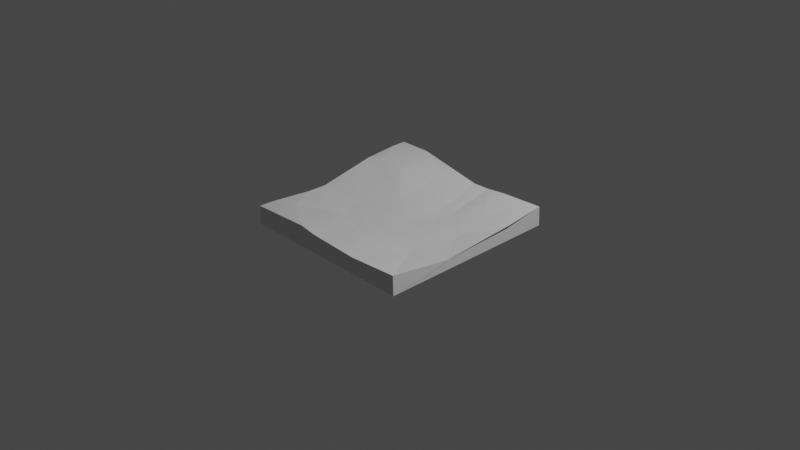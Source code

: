 # Source: worlld6.blend  (saved by Blender 3.6.11; exported with 4.5.12 LTS)
import bpy
from mathutils import Matrix  # noqa: F401  (used for matrix-valued properties, if any)

bpy.ops.wm.read_factory_settings(use_empty=True)
scene = bpy.context.scene
scene.name = 'Scene'

# ---- collections
col_collection = bpy.data.collections.new('Collection'); scene.collection.children.link(col_collection)

# ---- materials (node trees are filled in below, after node groups)
mat_material = bpy.data.materials.new('Material')
mat_material.alpha_threshold = 0.0
mat_material.use_transparent_shadow = False
mat_material.roughness = 0.5
mat_material.line_color = (0.0, 0.0, 0.0, 1.0)

# ---- material node trees
mat_material.use_nodes = True; mat_material.node_tree.nodes.clear()
_N = mat_material.node_tree.nodes; _L = mat_material.node_tree.links
n0 = _N.new('ShaderNodeOutputMaterial'); n0.name = 'Material Output'; n0.location = (300, 300)
n1 = _N.new('ShaderNodeBsdfPrincipled'); n1.name = 'Principled BSDF'; n1.location = (10, 300)
n1.distribution = 'GGX'
n1.subsurface_method = 'RANDOM_WALK_SKIN'
n1.inputs[3].default_value = 1.45
n1.inputs[27].default_value = (0.0, 0.0, 0.0, 1.0)
n1.inputs[28].default_value = 1.0
_L.new(n1.outputs[0], n0.inputs[0])
n0.is_active_output = True

# ---- world
world_world = bpy.data.worlds.new('World'); scene.world = world_world
world_world.use_nodes = True; world_world.node_tree.nodes.clear()
_N = world_world.node_tree.nodes; _L = world_world.node_tree.links
n0 = _N.new('ShaderNodeOutputWorld'); n0.name = 'World Output'; n0.location = (300, 300)
n1 = _N.new('ShaderNodeBackground'); n1.name = 'Background'; n1.location = (10, 300)
n1.inputs[0].default_value = (0.05088, 0.05088, 0.05088, 1.0)
_L.new(n1.outputs[0], n0.inputs[0])
n0.is_active_output = True
world_world.color = (0.05088, 0.05088, 0.05088)
world_world.use_sun_shadow = False
world_world.sun_shadow_jitter_overblur = 0.0

# ---- cameras
cam_camera = bpy.data.cameras.new('Camera')
cam_camera.clip_end = 100.0
cam_camera.ortho_scale = 7.314

# ---- lights
light_light = bpy.data.lights.new('Light', 'POINT')
light_light.transmission_factor = 0.0
light_light.energy = 1000.0
light_light.shadow_soft_size = 0.1
light_light.shadow_maximum_resolution = 0.006
light_light.use_absolute_resolution = True

# ---- meshes
me_cube = bpy.data.meshes.new('Cube')
me_cube.from_pydata([(1.001, 0.9994, -0.521), (0.9928, -1.008, -0.864), (-0.9885, 1.005, 2.641), (-0.9911, 1.007, 0.46), (-1.014, -0.9855, -0.877), (-0.1247, -1.002, 1.202), (-1.014, -0.9831, 1.154), (1.018, 0.5057, 1.152), (0.9818, -1.002, 1.179), (-1.012, -0.7907, 1.113), (-1.011, -0.3432, 0.7878), (-1.001, -0.1399, 0.8501), (-0.97, 0.4655, 2.405), (-0.9724, 0.8262, 2.721), (-0.6445, 1.015, 2.561), (0.1432, 0.9591, 1.39), (0.316, 0.9733, 1.331), (0.5312, 0.9794, 1.502), (0.9959, 0.9933, 1.557), (0.7735, -0.235, 0.02158), (0.9941, -0.3148, 0.3188), (0.7943, -0.8586, 0.8598), (0.8112, 0.8126, 1.368), (0.6819, 0.5443, 0.9153), (0.5133, 0.7302, 1.189), (0.3579, 0.3433, 0.3191), (0.7106, 0.1083, 0.1479), (0.5474, -0.2787, -0.1487), (0.2938, 0.2326, 0.1016), (0.6294, -0.06783, -0.04238), (0.6011, -0.4415, -0.06071), (0.4619, -1.03, 1.117), (0.07573, -0.06298, -0.1606), (0.5016, -0.5659, 0.1412), (0.03847, -0.297, -0.09187), (0.1958, 0.531, 0.666), (-0.1499, -0.455, 0.1466), (0.1144, 0.06505, -0.09963), (-0.3431, -0.9798, 1.336), (-0.2725, 0.8728, 1.926), (-0.197, 0.565, 1.32), (-0.2387, -0.185, -0.09981), (-0.4356, -0.3039, 0.05231), (-0.8061, -0.7033, 0.9961), (-0.232, 0.2237, 0.5951), (-0.5408, 0.8857, 2.455), (-0.5627, 0.5434, 2.14), (-0.5385, -0.2219, 0.08695), (-0.5458, -0.06361, 0.2339), (-0.8554, 0.5921, 2.543)], [], [(21, 31, 8), (9, 6, 38), (26, 20, 7), (20, 30, 8), (23, 26, 7), (29, 19, 26), (19, 30, 20), (17, 22, 18), (30, 33, 21), (24, 23, 22), (25, 26, 23), (16, 24, 17), (28, 26, 25), (34, 30, 27), (16, 15, 25), (25, 35, 28), (36, 33, 30), (41, 34, 32), (41, 36, 34), (38, 5, 36), (44, 48, 37), (37, 48, 41), (14, 45, 39), (39, 46, 40), (48, 47, 41), (47, 42, 41), (45, 49, 46), (12, 48, 44), (14, 13, 45), (49, 12, 46), (48, 11, 47), (2, 13, 14), (10, 43, 47), (10, 9, 43), (6, 4, 1, 8, 31, 5, 38), (4, 3, 0, 1), (12, 13, 2, 3, 4, 6, 9, 10, 11), (7, 20, 8, 1, 0, 18), (18, 0, 3, 2, 14, 15, 16, 17), (29, 26, 28, 37), (43, 9, 38), (18, 22, 7), (26, 19, 20), (8, 30, 21), (22, 23, 7), (29, 27, 19), (19, 27, 30), (21, 33, 31), (17, 24, 22), (24, 25, 23), (16, 25, 24), (27, 29, 37, 32), (31, 33, 36, 5), (32, 34, 27), (25, 15, 35), (28, 35, 37), (34, 36, 30), (32, 37, 41), (15, 14, 39), (15, 39, 35), (35, 40, 44), (35, 44, 37), (35, 39, 40), (41, 42, 36), (42, 38, 36), (39, 45, 46), (40, 46, 44), (42, 43, 38), (46, 12, 44), (47, 43, 42), (45, 13, 49), (11, 10, 47), (48, 12, 11), (49, 13, 12)])
_uv = me_cube.uv_layers.new(name='UVMap')
_uv.uv.foreach_set('vector', [0.6439, 0.7262, 0.6863, 0.7496, 0.625, 0.7509, 0.874, 0.7291, 0.8744, 0.75, 0.7963, 0.7499, 0.6671, 0.6046, 0.626, 0.6606, 0.6259, 0.557, 0.626, 0.6606, 0.6747, 0.6705, 0.6252, 0.7507, 0.6613, 0.5538, 0.6671, 0.6046, 0.6259, 0.557, 0.6724, 0.6263, 0.6537, 0.6489, 0.6671, 0.6046, 0.6537, 0.6489, 0.6747, 0.6705, 0.626, 0.6606, 0.6857, 0.5005, 0.6519, 0.5199, 0.6251, 0.5001, 0.6747, 0.6705, 0.6796, 0.6886, 0.6439, 0.7262, 0.6919, 0.5282, 0.6613, 0.5538, 0.6519, 0.5199, 0.6922, 0.575, 0.6671, 0.6046, 0.6613, 0.5538, 0.7152, 0.4998, 0.6919, 0.5282, 0.6857, 0.5005, 0.7176, 0.5928, 0.6671, 0.6046, 0.6922, 0.575, 0.7434, 0.6615, 0.6747, 0.6705, 0.6811, 0.6512, 0.7152, 0.4998, 0.738, 0.5028, 0.6922, 0.575, 0.6922, 0.575, 0.7392, 0.5602, 0.7176, 0.5928, 0.7617, 0.6832, 0.6796, 0.6886, 0.6747, 0.6705, 0.7772, 0.653, 0.7434, 0.6615, 0.7376, 0.6316, 0.7772, 0.653, 0.7617, 0.6832, 0.7434, 0.6615, 0.7963, 0.7499, 0.7583, 0.7483, 0.7617, 0.6832, 0.7847, 0.601, 0.8141, 0.639, 0.7365, 0.6153, 0.7365, 0.6153, 0.8141, 0.639, 0.7772, 0.653, 0.8345, 0.5, 0.8254, 0.5155, 0.7892, 0.5154, 0.7892, 0.5154, 0.8244, 0.5529, 0.7818, 0.5556, 0.8141, 0.639, 0.8135, 0.6568, 0.7772, 0.653, 0.8135, 0.6568, 0.8, 0.6679, 0.7772, 0.653, 0.8254, 0.5155, 0.8615, 0.5541, 0.8244, 0.5529, 0.8701, 0.5675, 0.8141, 0.639, 0.7847, 0.601, 0.8345, 0.5, 0.8744, 0.5221, 0.8254, 0.5155, 0.8615, 0.5541, 0.8701, 0.5675, 0.8244, 0.5529, 0.8141, 0.639, 0.8744, 0.6499, 0.8135, 0.6568, 0.8742, 0.5, 0.8744, 0.5221, 0.8345, 0.5, 0.875, 0.67, 0.8442, 0.7143, 0.8135, 0.6568, 0.875, 0.67, 0.874, 0.7291, 0.8442, 0.7143, 0.625, 0.9994, 0.375, 1.0, 0.375, 0.75, 0.625, 0.7509, 0.625, 0.811, 0.625, 0.8821, 0.625, 0.9213, 0.125, 0.75, 0.125, 0.5, 0.375, 0.5, 0.375, 0.75, 0.625, 0.1754, 0.625, 0.2278, 0.625, 0.2508, 0.375, 0.25, 0.375, 0.0, 0.625, 0.0, 0.625, 0.02095, 0.625, 0.07987, 0.625, 0.1001, 0.6259, 0.557, 0.626, 0.6606, 0.6252, 0.7507, 0.375, 0.75, 0.375, 0.5, 0.6251, 0.5001, 0.6251, 0.5001, 0.375, 0.5, 0.375, 0.25, 0.625, 0.2508, 0.625, 0.2905, 0.625, 0.3868, 0.625, 0.4097, 0.625, 0.4398, 0.6724, 0.6263, 0.6671, 0.6046, 0.7176, 0.5928, 0.7365, 0.6153, 0.8442, 0.7143, 0.874, 0.7291, 0.7963, 0.7499, 0.625, 0.5001, 0.6519, 0.5199, 0.6259, 0.557, 0.6671, 0.6046, 0.6537, 0.6489, 0.626, 0.6606, 0.6252, 0.7507, 0.6747, 0.6705, 0.6439, 0.7262, 0.6519, 0.5199, 0.6613, 0.5538, 0.6259, 0.557, 0.6724, 0.6263, 0.6811, 0.6512, 0.6537, 0.6489, 0.6537, 0.6489, 0.6811, 0.6512, 0.6747, 0.6705, 0.6439, 0.7262, 0.6796, 0.6886, 0.6863, 0.7496, 0.6857, 0.5005, 0.6919, 0.5282, 0.6519, 0.5199, 0.6919, 0.5282, 0.6922, 0.575, 0.6613, 0.5538, 0.7152, 0.4998, 0.6922, 0.575, 0.6919, 0.5282, 0.6811, 0.6512, 0.6724, 0.6263, 0.7365, 0.6153, 0.7376, 0.6316, 0.6863, 0.7496, 0.6796, 0.6886, 0.7617, 0.6832, 0.7583, 0.7483, 0.7376, 0.6316, 0.7434, 0.6615, 0.6811, 0.6512, 0.6922, 0.575, 0.738, 0.5028, 0.7392, 0.5602, 0.7176, 0.5928, 0.7392, 0.5602, 0.7365, 0.6153, 0.7434, 0.6615, 0.7617, 0.6832, 0.6747, 0.6705, 0.7376, 0.6316, 0.7365, 0.6153, 0.7772, 0.653, 0.738, 0.5028, 0.8345, 0.5, 0.7892, 0.5154, 0.738, 0.5028, 0.7892, 0.5154, 0.7392, 0.5602, 0.7392, 0.5602, 0.7818, 0.5556, 0.7847, 0.601, 0.7392, 0.5602, 0.7847, 0.601, 0.7365, 0.6153, 0.7392, 0.5602, 0.7892, 0.5154, 0.7818, 0.5556, 0.7772, 0.653, 0.8, 0.6679, 0.7617, 0.6832, 0.8, 0.6679, 0.7963, 0.7499, 0.7617, 0.6832, 0.7892, 0.5154, 0.8254, 0.5155, 0.8244, 0.5529, 0.7818, 0.5556, 0.8244, 0.5529, 0.7847, 0.601, 0.8, 0.6679, 0.8442, 0.7143, 0.7963, 0.7499, 0.8244, 0.5529, 0.8701, 0.5675, 0.7847, 0.601, 0.8135, 0.6568, 0.8442, 0.7143, 0.8, 0.6679, 0.8254, 0.5155, 0.8744, 0.5221, 0.8615, 0.5541, 0.8744, 0.6499, 0.875, 0.67, 0.8135, 0.6568, 0.8141, 0.639, 0.8701, 0.5675, 0.8744, 0.6499, 0.8615, 0.5541, 0.8744, 0.5221, 0.8701, 0.5675])
me_cube.materials.append(mat_material)
me_cube.use_mirror_vertex_groups = False
me_cube.update()

# ---- objects
ob_cube = bpy.data.objects.new('Cube', me_cube)
ob_light = bpy.data.objects.new('Light', light_light)
ob_camera = bpy.data.objects.new('Camera', cam_camera)

# ---- transforms, parenting, visibility, modifiers, constraints
ob_cube.location = (0.0, 0.0, 0.0)
ob_cube.scale = (1.0, 1.0, 0.1)
ob_cube.lock_rotations_4d = False
ob_cube.empty_display_type = 'ARROWS'
ob_cube.lineart.crease_threshold = 0.0
ob_light.location = (4.076, 1.005, 5.904)
ob_light.rotation_euler = (0.6503, 0.05522, 1.866)
ob_light.lock_rotations_4d = False
ob_light.empty_display_type = 'ARROWS'
ob_light.color = (0.0, 0.0, 0.0, 0.0)
ob_light.lineart.crease_threshold = 0.0
ob_camera.location = (7.359, -6.926, 4.958)
ob_camera.rotation_euler = (1.109, 0.0, 0.8149)
ob_camera.lock_rotations_4d = False
ob_camera.empty_display_type = 'ARROWS'
ob_camera.color = (0.0, 0.0, 0.0, 0.0)
ob_camera.display_type = 'WIRE'
ob_camera.lineart.crease_threshold = 0.0

# ---- collection membership
col_collection.objects.link(ob_cube)
col_collection.objects.link(ob_light)
col_collection.objects.link(ob_camera)

# ---- scene / render settings (as saved in the file)
scene.camera = ob_camera
scene.frame_start = 1; scene.frame_end = 250; scene.frame_set(1)
scene.render.engine = 'BLENDER_EEVEE_NEXT'
scene.cycles.sampling_pattern = 'TABULATED_SOBOL'
scene.view_settings.view_transform = 'Filmic'
bpy.context.view_layer.update()

